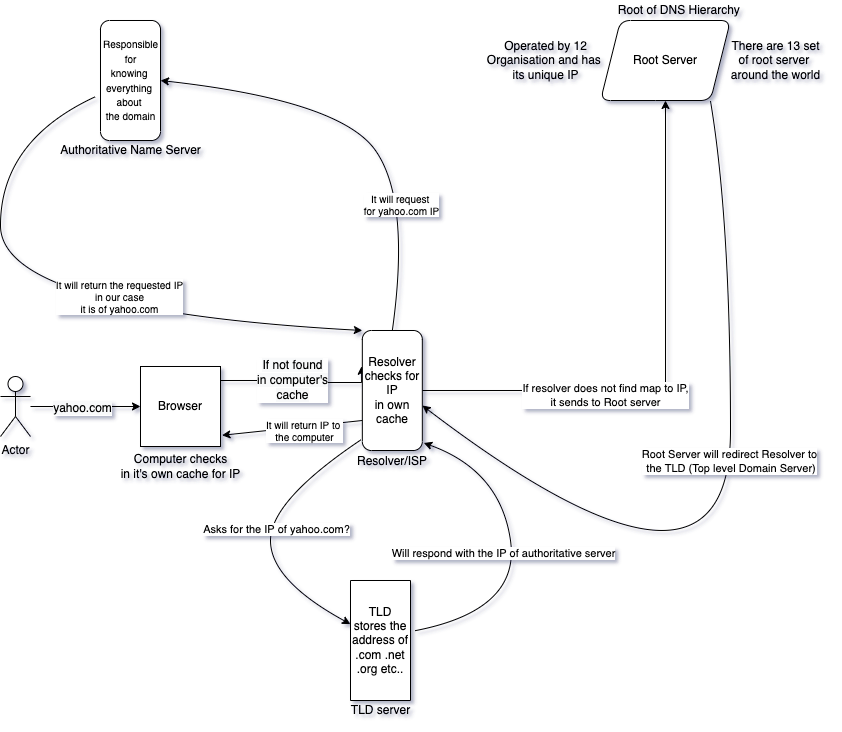

The diagram above was exported from draw.io. Its source (the exported page's mxGraphModel, read from the mxfile embedded in the PNG):
<mxGraphModel dx="1298" dy="866" grid="1" gridSize="10" guides="1" tooltips="1" connect="1" arrows="1" fold="1" page="1" pageScale="1" pageWidth="850" pageHeight="1100" background="none" math="0" shadow="1">
  <root>
    <mxCell id="0" />
    <mxCell id="1" parent="0" />
    <mxCell id="c4Foz-Ym9Ncn9VjGxova-7" value="" style="edgeStyle=orthogonalEdgeStyle;rounded=0;orthogonalLoop=1;jettySize=auto;html=1;entryX=0.702;entryY=-0.012;entryDx=0;entryDy=0;entryPerimeter=0;" parent="1" source="c4Foz-Ym9Ncn9VjGxova-1" target="c4Foz-Ym9Ncn9VjGxova-6" edge="1">
      <mxGeometry relative="1" as="geometry">
        <Array as="points">
          <mxPoint x="280" y="380" />
          <mxPoint x="280" y="382" />
        </Array>
      </mxGeometry>
    </mxCell>
    <mxCell id="c4Foz-Ym9Ncn9VjGxova-30" value="&lt;span style=&quot;font-size: 12px ; background-color: rgb(248 , 249 , 250)&quot;&gt;If not found&lt;/span&gt;&lt;br style=&quot;font-size: 12px ; background-color: rgb(248 , 249 , 250)&quot;&gt;&lt;span style=&quot;font-size: 12px ; background-color: rgb(248 , 249 , 250)&quot;&gt;in computer's&lt;/span&gt;&lt;br style=&quot;font-size: 12px ; background-color: rgb(248 , 249 , 250)&quot;&gt;&lt;span style=&quot;font-size: 12px ; background-color: rgb(248 , 249 , 250)&quot;&gt;cache&lt;/span&gt;" style="edgeLabel;html=1;align=center;verticalAlign=middle;resizable=0;points=[];" parent="c4Foz-Ym9Ncn9VjGxova-7" vertex="1" connectable="0">
      <mxGeometry x="-0.0839" y="3" relative="1" as="geometry">
        <mxPoint as="offset" />
      </mxGeometry>
    </mxCell>
    <mxCell id="c4Foz-Ym9Ncn9VjGxova-1" value="Browser" style="whiteSpace=wrap;html=1;aspect=fixed;" parent="1" vertex="1">
      <mxGeometry x="160" y="366" width="80" height="80" as="geometry" />
    </mxCell>
    <mxCell id="c4Foz-Ym9Ncn9VjGxova-3" value="" style="edgeStyle=orthogonalEdgeStyle;rounded=0;orthogonalLoop=1;jettySize=auto;html=1;" parent="1" source="c4Foz-Ym9Ncn9VjGxova-2" target="c4Foz-Ym9Ncn9VjGxova-1" edge="1">
      <mxGeometry relative="1" as="geometry" />
    </mxCell>
    <mxCell id="c4Foz-Ym9Ncn9VjGxova-31" value="&lt;span style=&quot;font-size: 12px ; background-color: rgb(248 , 249 , 250)&quot;&gt;yahoo.com&lt;/span&gt;" style="edgeLabel;html=1;align=center;verticalAlign=middle;resizable=0;points=[];" parent="c4Foz-Ym9Ncn9VjGxova-3" vertex="1" connectable="0">
      <mxGeometry x="-0.0795" y="-1" relative="1" as="geometry">
        <mxPoint as="offset" />
      </mxGeometry>
    </mxCell>
    <mxCell id="c4Foz-Ym9Ncn9VjGxova-2" value="Actor" style="shape=umlActor;verticalLabelPosition=bottom;verticalAlign=top;html=1;outlineConnect=0;" parent="1" vertex="1">
      <mxGeometry x="20" y="376" width="30" height="60" as="geometry" />
    </mxCell>
    <mxCell id="c4Foz-Ym9Ncn9VjGxova-5" value="Computer checks&lt;br&gt;in it's own cache for IP&lt;br&gt;" style="text;html=1;align=center;verticalAlign=middle;resizable=0;points=[];autosize=1;strokeColor=none;fillColor=none;" parent="1" vertex="1">
      <mxGeometry x="130" y="451" width="140" height="30" as="geometry" />
    </mxCell>
    <mxCell id="c4Foz-Ym9Ncn9VjGxova-12" value="" style="edgeStyle=orthogonalEdgeStyle;rounded=0;orthogonalLoop=1;jettySize=auto;html=1;" parent="1" source="c4Foz-Ym9Ncn9VjGxova-6" target="c4Foz-Ym9Ncn9VjGxova-11" edge="1">
      <mxGeometry relative="1" as="geometry" />
    </mxCell>
    <mxCell id="c4Foz-Ym9Ncn9VjGxova-16" value="If resolver does not find map to IP,&lt;br&gt;it sends to Root server" style="edgeLabel;html=1;align=center;verticalAlign=middle;resizable=0;points=[];" parent="c4Foz-Ym9Ncn9VjGxova-12" vertex="1" connectable="0">
      <mxGeometry x="-0.312" y="-4" relative="1" as="geometry">
        <mxPoint as="offset" />
      </mxGeometry>
    </mxCell>
    <mxCell id="c4Foz-Ym9Ncn9VjGxova-6" value="" style="rounded=1;whiteSpace=wrap;html=1;rotation=-90;" parent="1" vertex="1">
      <mxGeometry x="351.83" y="360" width="120" height="60" as="geometry" />
    </mxCell>
    <mxCell id="c4Foz-Ym9Ncn9VjGxova-8" value="Resolver&lt;br&gt;checks for IP&lt;br&gt;in own&lt;br&gt;cache" style="text;html=1;strokeColor=none;fillColor=none;align=center;verticalAlign=middle;whiteSpace=wrap;rounded=0;" parent="1" vertex="1">
      <mxGeometry x="381.83" y="375" width="60" height="30" as="geometry" />
    </mxCell>
    <mxCell id="c4Foz-Ym9Ncn9VjGxova-9" value="Resolver/ISP" style="text;html=1;strokeColor=none;fillColor=none;align=center;verticalAlign=middle;whiteSpace=wrap;rounded=0;" parent="1" vertex="1">
      <mxGeometry x="381.83" y="446" width="60" height="30" as="geometry" />
    </mxCell>
    <mxCell id="c4Foz-Ym9Ncn9VjGxova-11" value="Root Server" style="shape=parallelogram;perimeter=parallelogramPerimeter;whiteSpace=wrap;html=1;fixedSize=1;rounded=1;" parent="1" vertex="1">
      <mxGeometry x="620" y="20" width="130" height="80" as="geometry" />
    </mxCell>
    <mxCell id="c4Foz-Ym9Ncn9VjGxova-13" value="There are 13 set&lt;br&gt;of root server &lt;br&gt;around the world" style="text;html=1;align=center;verticalAlign=middle;resizable=0;points=[];autosize=1;strokeColor=none;fillColor=none;" parent="1" vertex="1">
      <mxGeometry x="740" y="35" width="110" height="50" as="geometry" />
    </mxCell>
    <mxCell id="c4Foz-Ym9Ncn9VjGxova-14" value="Root of DNS Hierarchy&amp;nbsp;" style="text;html=1;align=center;verticalAlign=middle;resizable=0;points=[];autosize=1;strokeColor=none;fillColor=none;" parent="1" vertex="1">
      <mxGeometry x="630" width="140" height="20" as="geometry" />
    </mxCell>
    <mxCell id="c4Foz-Ym9Ncn9VjGxova-15" value="Operated by 12&lt;br&gt;Organisation and has&amp;nbsp;&lt;br&gt;its unique IP" style="text;html=1;align=center;verticalAlign=middle;resizable=0;points=[];autosize=1;strokeColor=none;fillColor=none;" parent="1" vertex="1">
      <mxGeometry x="500" y="35" width="130" height="50" as="geometry" />
    </mxCell>
    <mxCell id="c4Foz-Ym9Ncn9VjGxova-20" value="" style="curved=1;endArrow=classic;html=1;rounded=0;exitX=0.846;exitY=1.006;exitDx=0;exitDy=0;exitPerimeter=0;entryX=1;entryY=1;entryDx=0;entryDy=0;" parent="1" source="c4Foz-Ym9Ncn9VjGxova-11" target="c4Foz-Ym9Ncn9VjGxova-8" edge="1">
      <mxGeometry width="50" height="50" relative="1" as="geometry">
        <mxPoint x="640" y="360" as="sourcePoint" />
        <mxPoint x="430" y="430" as="targetPoint" />
        <Array as="points">
          <mxPoint x="750" y="220" />
          <mxPoint x="750" y="640" />
        </Array>
      </mxGeometry>
    </mxCell>
    <mxCell id="c4Foz-Ym9Ncn9VjGxova-22" value="Root Server will redirect Resolver to&lt;br&gt;&amp;nbsp;the TLD (Top level Domain Server)" style="edgeLabel;html=1;align=center;verticalAlign=middle;resizable=0;points=[];" parent="c4Foz-Ym9Ncn9VjGxova-20" vertex="1" connectable="0">
      <mxGeometry x="-0.2202" y="-2" relative="1" as="geometry">
        <mxPoint as="offset" />
      </mxGeometry>
    </mxCell>
    <mxCell id="c4Foz-Ym9Ncn9VjGxova-24" value="" style="curved=1;endArrow=classic;html=1;rounded=0;exitX=0.089;exitY=-0.023;exitDx=0;exitDy=0;exitPerimeter=0;" parent="1" source="c4Foz-Ym9Ncn9VjGxova-6" target="c4Foz-Ym9Ncn9VjGxova-26" edge="1">
      <mxGeometry width="50" height="50" relative="1" as="geometry">
        <mxPoint x="310" y="560" as="sourcePoint" />
        <mxPoint x="420" y="620" as="targetPoint" />
        <Array as="points">
          <mxPoint x="290" y="500" />
          <mxPoint x="290" y="580" />
        </Array>
      </mxGeometry>
    </mxCell>
    <mxCell id="c4Foz-Ym9Ncn9VjGxova-29" value="Asks for the IP of yahoo.com?" style="edgeLabel;html=1;align=center;verticalAlign=middle;resizable=0;points=[];" parent="c4Foz-Ym9Ncn9VjGxova-24" vertex="1" connectable="0">
      <mxGeometry x="-0.0184" y="5" relative="1" as="geometry">
        <mxPoint as="offset" />
      </mxGeometry>
    </mxCell>
    <mxCell id="c4Foz-Ym9Ncn9VjGxova-26" value="" style="rounded=0;whiteSpace=wrap;html=1;rotation=-90;" parent="1" vertex="1">
      <mxGeometry x="340" y="610" width="120" height="60" as="geometry" />
    </mxCell>
    <mxCell id="c4Foz-Ym9Ncn9VjGxova-27" value="TLD stores the address of .com .net .org etc.." style="text;html=1;strokeColor=none;fillColor=none;align=center;verticalAlign=middle;whiteSpace=wrap;rounded=0;" parent="1" vertex="1">
      <mxGeometry x="370" y="625" width="60" height="30" as="geometry" />
    </mxCell>
    <mxCell id="c4Foz-Ym9Ncn9VjGxova-28" value="TLD server&lt;br&gt;" style="text;html=1;align=center;verticalAlign=middle;resizable=0;points=[];autosize=1;strokeColor=none;fillColor=none;" parent="1" vertex="1">
      <mxGeometry x="360" y="700" width="80" height="20" as="geometry" />
    </mxCell>
    <mxCell id="c4Foz-Ym9Ncn9VjGxova-32" value="" style="curved=1;endArrow=classic;html=1;rounded=0;entryX=0.063;entryY=1.023;entryDx=0;entryDy=0;entryPerimeter=0;exitX=0.581;exitY=1.068;exitDx=0;exitDy=0;exitPerimeter=0;" parent="1" source="c4Foz-Ym9Ncn9VjGxova-26" target="c4Foz-Ym9Ncn9VjGxova-6" edge="1">
      <mxGeometry width="50" height="50" relative="1" as="geometry">
        <mxPoint x="460" y="620" as="sourcePoint" />
        <mxPoint x="510" y="570" as="targetPoint" />
        <Array as="points">
          <mxPoint x="540" y="610" />
          <mxPoint x="520" y="470" />
        </Array>
      </mxGeometry>
    </mxCell>
    <mxCell id="c4Foz-Ym9Ncn9VjGxova-33" value="Will respond with the IP of authoritative server" style="edgeLabel;html=1;align=center;verticalAlign=middle;resizable=0;points=[];" parent="c4Foz-Ym9Ncn9VjGxova-32" vertex="1" connectable="0">
      <mxGeometry x="0.0085" y="9" relative="1" as="geometry">
        <mxPoint as="offset" />
      </mxGeometry>
    </mxCell>
    <mxCell id="c4Foz-Ym9Ncn9VjGxova-35" value="" style="curved=1;endArrow=classic;html=1;rounded=0;entryX=0.5;entryY=1;entryDx=0;entryDy=0;exitX=1;exitY=0.5;exitDx=0;exitDy=0;" parent="1" source="c4Foz-Ym9Ncn9VjGxova-6" target="c4Foz-Ym9Ncn9VjGxova-36" edge="1">
      <mxGeometry width="50" height="50" relative="1" as="geometry">
        <mxPoint x="400" y="340" as="sourcePoint" />
        <mxPoint x="240" y="150" as="targetPoint" />
        <Array as="points">
          <mxPoint x="430" y="200" />
          <mxPoint x="360" y="100" />
        </Array>
      </mxGeometry>
    </mxCell>
    <mxCell id="c4Foz-Ym9Ncn9VjGxova-47" value="It will request&amp;nbsp;&lt;br&gt;for yahoo.com IP" style="edgeLabel;html=1;align=center;verticalAlign=middle;resizable=0;points=[];fontSize=10;" parent="c4Foz-Ym9Ncn9VjGxova-35" vertex="1" connectable="0">
      <mxGeometry x="-0.4247" y="9" relative="1" as="geometry">
        <mxPoint y="-1" as="offset" />
      </mxGeometry>
    </mxCell>
    <mxCell id="c4Foz-Ym9Ncn9VjGxova-36" value="" style="rounded=1;whiteSpace=wrap;html=1;rotation=-90;" parent="1" vertex="1">
      <mxGeometry x="90" y="50" width="120" height="60" as="geometry" />
    </mxCell>
    <mxCell id="c4Foz-Ym9Ncn9VjGxova-40" value="Authoritative Name Server" style="text;html=1;align=center;verticalAlign=middle;resizable=0;points=[];autosize=1;strokeColor=none;fillColor=none;" parent="1" vertex="1">
      <mxGeometry x="70" y="140" width="160" height="20" as="geometry" />
    </mxCell>
    <mxCell id="c4Foz-Ym9Ncn9VjGxova-41" value="&lt;font style=&quot;font-size: 10px&quot;&gt;Responsible&lt;br&gt;&amp;nbsp;for &lt;br&gt;knowing &lt;br&gt;everything &lt;br&gt;about &lt;br&gt;the domain&lt;/font&gt;" style="text;html=1;align=center;verticalAlign=middle;resizable=0;points=[];autosize=1;strokeColor=none;fillColor=none;strokeWidth=1;" parent="1" vertex="1">
      <mxGeometry x="115" y="30" width="70" height="100" as="geometry" />
    </mxCell>
    <mxCell id="c4Foz-Ym9Ncn9VjGxova-44" value="" style="curved=1;endArrow=classic;html=1;rounded=0;fontSize=10;entryX=1;entryY=0;entryDx=0;entryDy=0;" parent="1" source="c4Foz-Ym9Ncn9VjGxova-41" target="c4Foz-Ym9Ncn9VjGxova-6" edge="1">
      <mxGeometry width="50" height="50" relative="1" as="geometry">
        <mxPoint x="260" y="280" as="sourcePoint" />
        <mxPoint x="310" y="230" as="targetPoint" />
        <Array as="points">
          <mxPoint x="20" y="140" />
          <mxPoint x="20" y="310" />
        </Array>
      </mxGeometry>
    </mxCell>
    <mxCell id="c4Foz-Ym9Ncn9VjGxova-45" value="It will return the requested IP&lt;br&gt;in our case&lt;br&gt;it is of yahoo.com" style="edgeLabel;html=1;align=center;verticalAlign=middle;resizable=0;points=[];fontSize=10;" parent="c4Foz-Ym9Ncn9VjGxova-44" vertex="1" connectable="0">
      <mxGeometry x="0.2373" y="-9" relative="1" as="geometry">
        <mxPoint y="-30" as="offset" />
      </mxGeometry>
    </mxCell>
    <mxCell id="c4Foz-Ym9Ncn9VjGxova-49" value="" style="endArrow=classic;html=1;rounded=0;fontSize=10;exitX=0.25;exitY=0;exitDx=0;exitDy=0;entryX=1.018;entryY=0.86;entryDx=0;entryDy=0;entryPerimeter=0;" parent="1" source="c4Foz-Ym9Ncn9VjGxova-6" target="c4Foz-Ym9Ncn9VjGxova-1" edge="1">
      <mxGeometry width="50" height="50" relative="1" as="geometry">
        <mxPoint x="280" y="486" as="sourcePoint" />
        <mxPoint x="250" y="436" as="targetPoint" />
      </mxGeometry>
    </mxCell>
    <mxCell id="c4Foz-Ym9Ncn9VjGxova-50" value="It will return IP to &lt;br&gt;the computer" style="edgeLabel;html=1;align=center;verticalAlign=middle;resizable=0;points=[];fontSize=10;" parent="c4Foz-Ym9Ncn9VjGxova-49" vertex="1" connectable="0">
      <mxGeometry x="-0.1637" y="3" relative="1" as="geometry">
        <mxPoint as="offset" />
      </mxGeometry>
    </mxCell>
  </root>
</mxGraphModel>